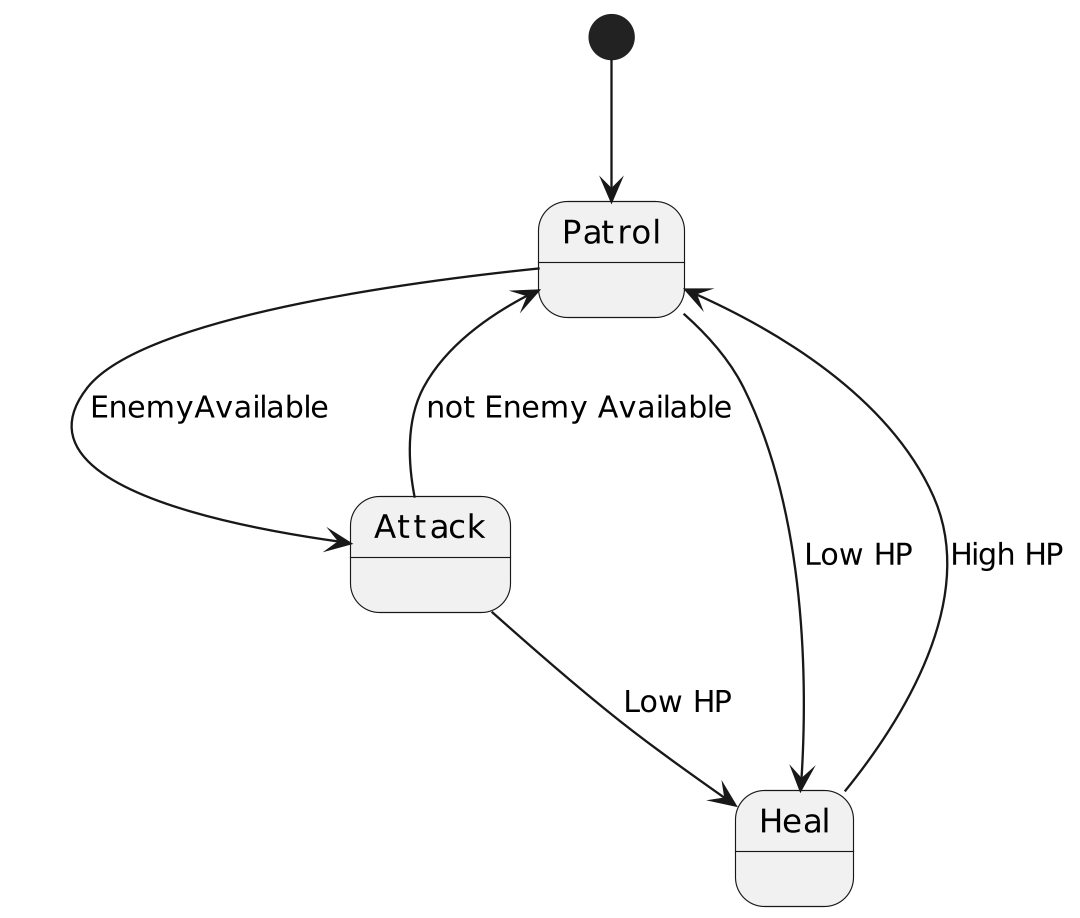

The diagram above was rendered by PlantUML. Its source (embedded in the PNG):
@startuml
scale 1080 width

state Patrol
state Attack
state Heal

[*] --> Patrol

Patrol --> Attack : EnemyAvailable
Attack --> Patrol : not Enemy Available

Patrol --> Heal : Low HP
Attack --> Heal : Low HP

Heal --> Patrol : High HP
@enduml